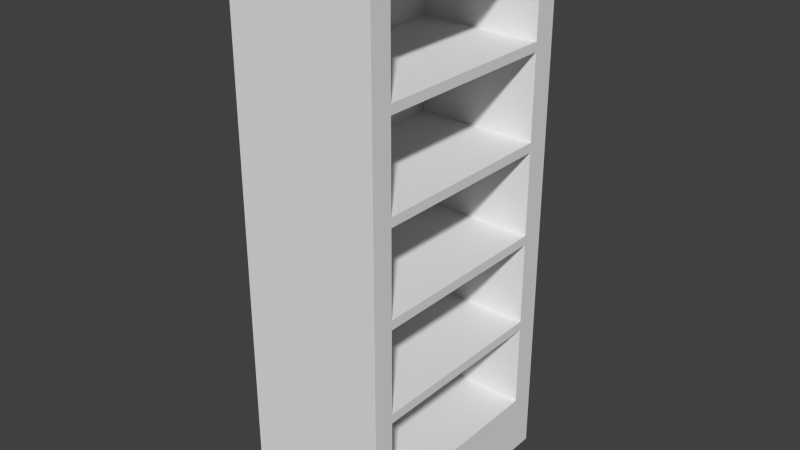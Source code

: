 # Source: bookshelf.blend  (saved by Blender 2.74.0; exported with 4.5.12 LTS)
import bpy
from mathutils import Matrix  # noqa: F401  (used for matrix-valued properties, if any)

bpy.ops.wm.read_factory_settings(use_empty=True)
scene = bpy.context.scene
scene.name = 'Scene'

# ---- collections
col_collection_1 = bpy.data.collections.new('Collection 1'); scene.collection.children.link(col_collection_1)

# ---- materials (node trees are filled in below, after node groups)
mat_material = bpy.data.materials.new('Material')
mat_material.alpha_threshold = 0.0
mat_material.use_transparent_shadow = False
mat_material.roughness = 0.5
mat_material.line_color = (0.0, 0.0, 0.0, 1.0)

# ---- material node trees

# ---- world
world_world = bpy.data.worlds.new('World'); scene.world = world_world
world_world.color = (0.05088, 0.05088, 0.05088)
world_world.use_sun_shadow = False
world_world.sun_shadow_jitter_overblur = 0.0
world_world.cycles.sampling_method = 'MANUAL'
world_world.cycles.sample_map_resolution = 256

# ---- meshes
me_cube = bpy.data.meshes.new('Cube')
me_cube.from_pydata([(1.0, 1.0, -1.0), (1.0, -1.0, -1.0), (-1.0, -1.0, -1.0), (-1.0, 1.0, -1.0), (1.0, 1.0, 1.0), (1.0, -1.0, 1.0), (-1.0, -1.0, 1.0), (-1.0, 1.0, 1.0), (1.0, 0.8, -1.0), (-1.0, 0.8, -1.0), (1.0, 0.8, 1.0), (-1.0, 0.8, 1.0), (1.0, -0.82, -1.0), (1.0, -0.82, 1.0), (-1.0, -0.82, -1.0), (-1.0, -0.82, 1.0), (1.0, 1.0, 0.9), (1.0, -1.0, 0.9), (-1.0, -1.0, 0.9), (-1.0, 1.0, 0.9), (-1.0, 0.8, 0.9), (1.0, 0.8, 0.9), (-1.0, -0.82, 0.9), (1.0, -0.82, 0.9), (-1.0, 0.8, -0.81), (1.0, 0.8, -0.81), (-1.0, -0.82, -0.81), (1.0, -0.82, -0.81), (1.0, 1.0, -0.81), (1.0, -1.0, -0.81), (-1.0, -1.0, -0.81), (-1.0, 1.0, -0.81), (1.0, 1.0, -0.468), (1.0, 1.0, -0.126), (1.0, 1.0, 0.216), (1.0, 1.0, 0.558), (1.0, -1.0, -0.468), (1.0, -1.0, -0.126), (1.0, -1.0, 0.216), (1.0, -1.0, 0.558), (-1.0, -1.0, -0.468), (-1.0, -1.0, -0.126), (-1.0, -1.0, 0.216), (-1.0, -1.0, 0.558), (-1.0, 1.0, -0.468), (-1.0, 1.0, -0.126), (-1.0, 1.0, 0.216), (-1.0, 1.0, 0.558), (-1.0, 0.8, 0.558), (-1.0, 0.8, 0.216), (-1.0, 0.8, -0.126), (-1.0, 0.8, -0.468), (1.0, 0.8, 0.558), (1.0, 0.8, 0.216), (1.0, 0.8, -0.126), (1.0, 0.8, -0.468), (-1.0, -0.82, 0.558), (-1.0, -0.82, 0.216), (-1.0, -0.82, -0.126), (-1.0, -0.82, -0.468), (1.0, -0.82, 0.558), (1.0, -0.82, 0.216), (1.0, -0.82, -0.126), (1.0, -0.82, -0.468), (1.0, 1.0, 0.5922), (1.0, -1.0, 0.5922), (-1.0, -1.0, 0.5922), (-1.0, 1.0, 0.5922), (-1.0, 0.8, 0.5922), (1.0, 0.8, 0.5922), (-1.0, -0.82, 0.5922), (1.0, -0.82, 0.5922), (1.0, 1.0, 0.2502), (1.0, -1.0, 0.2502), (-1.0, -1.0, 0.2502), (-1.0, 1.0, 0.2502), (-1.0, 0.8, 0.2502), (1.0, 0.8, 0.2502), (-1.0, -0.82, 0.2502), (1.0, -0.82, 0.2502), (1.0, 1.0, -0.0918), (1.0, -1.0, -0.0918), (-1.0, -1.0, -0.0918), (-1.0, 1.0, -0.0918), (-1.0, 0.8, -0.0918), (1.0, 0.8, -0.0918), (-1.0, -0.82, -0.0918), (1.0, -0.82, -0.0918), (1.0, 1.0, -0.4338), (1.0, -1.0, -0.4338), (-1.0, -1.0, -0.4338), (-1.0, 1.0, -0.4338), (-1.0, 0.8, -0.4338), (1.0, 0.8, -0.4338), (-1.0, -0.82, -0.4338), (1.0, -0.82, -0.4338), (-1.0, 0.8, -0.7758), (1.0, 0.8, -0.7758), (-1.0, -0.82, -0.7758), (1.0, -0.82, -0.7758), (1.0, 1.0, -0.7758), (1.0, -1.0, -0.7758), (-1.0, -1.0, -0.7758), (-1.0, 1.0, -0.7758), (-0.6867, 0.8, 0.9), (-0.6867, -0.82, 0.9), (-0.6867, 0.8, -0.468), (-0.6867, -0.82, -0.468), (-0.6867, 0.8, -0.126), (-0.6867, -0.82, -0.126), (-0.6867, 0.8, 0.216), (-0.6867, -0.82, 0.216), (-0.6867, 0.8, 0.558), (-0.6867, -0.82, 0.558), (-0.6867, 0.8, 0.5922), (-0.6867, -0.82, 0.5922), (-0.6867, 0.8, 0.2502), (-0.6867, -0.82, 0.2502), (-0.6867, 0.8, -0.0918), (-0.6867, -0.82, -0.0918), (-0.6867, 0.8, -0.4338), (-0.6867, -0.82, -0.4338), (-0.6867, 0.8, -0.7758), (-0.6867, -0.82, -0.7758)], [], [(12, 1, 2, 14), (13, 15, 6, 5), (23, 13, 5, 17), (17, 5, 6, 18), (20, 11, 7, 19), (28, 0, 3, 31), (22, 15, 11, 20), (16, 4, 10, 21), (4, 7, 11, 10), (0, 8, 9, 3), (18, 6, 15, 22), (21, 10, 13, 23), (10, 11, 15, 13), (8, 12, 14, 9), (63, 99, 123, 107), (66, 18, 22, 70), (64, 16, 21, 69), (70, 22, 20, 68), (4, 16, 19, 7), (68, 20, 19, 67), (65, 17, 18, 66), (71, 23, 17, 65), (12, 27, 29, 1), (1, 29, 30, 2), (9, 24, 31, 3), (14, 26, 24, 9), (0, 28, 25, 8), (2, 30, 26, 14), (8, 25, 27, 12), (100, 28, 31, 103), (64, 35, 47, 67), (72, 34, 46, 75), (80, 33, 45, 83), (88, 32, 44, 91), (99, 63, 36, 101), (95, 62, 37, 89), (87, 61, 38, 81), (79, 60, 39, 73), (101, 36, 40, 102), (89, 37, 41, 90), (81, 38, 42, 82), (73, 39, 43, 74), (96, 51, 44, 103), (92, 50, 45, 91), (84, 49, 46, 83), (76, 48, 47, 75), (98, 59, 51, 96), (94, 58, 50, 92), (86, 57, 49, 84), (78, 56, 48, 76), (100, 32, 55, 97), (88, 33, 54, 93), (80, 34, 53, 85), (72, 35, 52, 77), (102, 40, 59, 98), (90, 41, 58, 94), (82, 42, 57, 86), (74, 43, 56, 78), (69, 21, 104, 114), (87, 85, 118, 119), (23, 71, 115, 105), (55, 63, 107, 106), (16, 64, 67, 19), (60, 71, 65, 39), (39, 65, 66, 43), (48, 68, 67, 47), (56, 70, 68, 48), (35, 64, 69, 52), (43, 66, 70, 56), (52, 69, 71, 60), (53, 77, 79, 61), (42, 74, 78, 57), (34, 72, 77, 53), (57, 78, 76, 49), (49, 76, 75, 46), (38, 73, 74, 42), (61, 79, 73, 38), (35, 72, 75, 47), (54, 85, 87, 62), (41, 82, 86, 58), (33, 80, 85, 54), (58, 86, 84, 50), (50, 84, 83, 45), (37, 81, 82, 41), (62, 87, 81, 37), (34, 80, 83, 46), (55, 93, 95, 63), (40, 90, 94, 59), (32, 88, 93, 55), (59, 94, 92, 51), (51, 92, 91, 44), (36, 89, 90, 40), (63, 95, 89, 36), (33, 88, 91, 45), (25, 97, 99, 27), (30, 102, 98, 26), (28, 100, 97, 25), (26, 98, 96, 24), (24, 96, 103, 31), (29, 101, 102, 30), (27, 99, 101, 29), (32, 100, 103, 44), (114, 104, 105, 115), (122, 106, 107, 123), (120, 108, 109, 121), (118, 110, 111, 119), (116, 112, 113, 117), (95, 93, 120, 121), (60, 79, 117, 113), (97, 55, 106, 122), (52, 60, 113, 112), (77, 52, 112, 116), (54, 62, 109, 108), (99, 97, 122, 123), (61, 87, 119, 111), (71, 69, 114, 115), (85, 53, 110, 118), (79, 77, 116, 117), (21, 23, 105, 104), (62, 95, 121, 109), (53, 61, 111, 110), (93, 54, 108, 120)])
me_cube.materials.append(mat_material)
me_cube.use_remesh_preserve_volume = False
me_cube.use_remesh_preserve_attributes = False
me_cube.use_mirror_vertex_groups = False
me_cube.update()

# ---- objects
ob_cube = bpy.data.objects.new('Cube', me_cube)

# ---- transforms, parenting, visibility, modifiers, constraints
ob_cube.location = (0.0, 0.0, 0.0)
ob_cube.scale = (0.3905, 0.6394, 1.474)
ob_cube.lock_rotations_4d = False
ob_cube.empty_display_type = 'ARROWS'
ob_cube.lineart.crease_threshold = 0.0

# ---- collection membership
col_collection_1.objects.link(ob_cube)

# ---- scene / render settings (as saved in the file)
scene.frame_start = 1; scene.frame_end = 250; scene.frame_set(1)
scene.render.engine = 'BLENDER_EEVEE_NEXT'
scene.render.resolution_percentage = 50
scene.render.dither_intensity = 0.0
scene.cycles.use_denoising = False
scene.cycles.samples = 10
scene.cycles.sampling_pattern = 'TABULATED_SOBOL'
scene.cycles.light_sampling_threshold = 0.0
scene.cycles.use_adaptive_sampling = False
scene.cycles.use_light_tree = False
scene.cycles.blur_glossy = 0.0
scene.cycles.pixel_filter_type = 'GAUSSIAN'
scene.cycles.sample_clamp_indirect = 0.0
scene.view_settings.view_transform = 'Standard'
bpy.context.view_layer.update()

# ---- added for rendering (the .blend has no active camera and no usable light): camera, sun
cam_auto = bpy.data.cameras.new('AutoCamera')
cam_auto.lens = 50.0
cam_auto.sensor_width = 36.0
cam_auto.clip_end = 1000.0
ob_auto_camera = bpy.data.objects.new('AutoCamera', cam_auto)
scene.collection.objects.link(ob_auto_camera)
ob_auto_camera.location = (3.05956, -3.67148, 2.44765)
ob_auto_camera.rotation_euler = (1.09748, -7.21219e-08, 0.694738)
scene.camera = ob_auto_camera
light_auto_sun = bpy.data.lights.new('AutoSun', 'SUN')
light_auto_sun.energy = 3.0
light_auto_sun.angle = 0.0523599
ob_auto_sun = bpy.data.objects.new('AutoSun', light_auto_sun)
scene.collection.objects.link(ob_auto_sun)
ob_auto_sun.rotation_euler = (0.872665, 0.174533, 0.523599)
bpy.context.view_layer.update()
